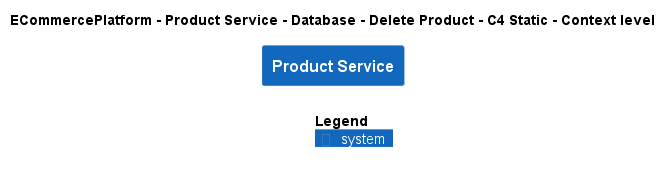

The diagram above was rendered by PlantUML. Its source (embedded in the PNG):
@startuml
!include ..\..\..\..\..\..\..\.c4s\C4_Context.puml

AddElementTag("c4interflow:lifecycle:new", $bgColor=green, $fontColor=#ffffff, $borderColor=green, $shadowing="False")
AddElementTag("c4interflow:lifecycle:changed", $bgColor=orange, $fontColor=#ffffff, $borderColor=orange, $shadowing="False")
AddElementTag("c4interflow:lifecycle:removed", $bgColor=red, $fontColor=#ffffff, $borderColor=red, $shadowing="False")

AddRelTag("c4interflow:lifecycle:new", $textColor=green, $lineColor=green)
AddRelTag("c4interflow:lifecycle:changed", $textColor=orange, $lineColor=orange)
AddRelTag("c4interflow:lifecycle:removed", $textColor=red, $lineColor=red)

SHOW_PERSON_PORTRAIT()
LAYOUT_TOP_DOWN()

skinparam linetype polyline

title ECommercePlatform - Product Service - Database - Delete Product - C4 Static - Context level

System(ECommercePlatform.SoftwareSystems.ProductService, "Product Service", "")



SHOW_LEGEND()
@enduml